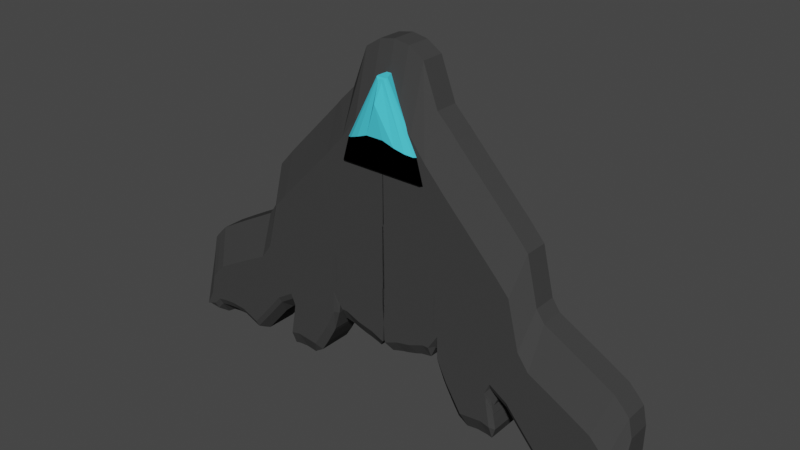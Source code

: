 # Source: Space_Ship_Begin.blend  (saved by Blender 3.2.14; exported with 4.5.12 LTS)
import bpy
from mathutils import Matrix  # noqa: F401  (used for matrix-valued properties, if any)

bpy.ops.wm.read_factory_settings(use_empty=True)
scene = bpy.context.scene
scene.name = 'Scene'

# ---- collections
col_collection = bpy.data.collections.new('Collection'); scene.collection.children.link(col_collection)

# ---- materials (node trees are filled in below, after node groups)
mat_material_001 = bpy.data.materials.new('Material.001')
mat_material_001.use_transparent_shadow = False
mat_material_001.diffuse_color = (0.05141, 0.05141, 0.05141, 1.0)
mat_material_005 = bpy.data.materials.new('Material.005')
mat_material_005.use_transparent_shadow = False
mat_material_005.diffuse_color = (0.07008, 0.6349, 0.8, 1.0)
mat_material_004 = bpy.data.materials.new('Material.004')
mat_material_004.use_transparent_shadow = False
mat_material_004.diffuse_color = (0.0, 0.0, 0.0, 1.0)

# ---- material node trees

# ---- world
world_world = bpy.data.worlds.new('World'); scene.world = world_world
world_world.use_nodes = True; world_world.node_tree.nodes.clear()
_N = world_world.node_tree.nodes; _L = world_world.node_tree.links
n0 = _N.new('ShaderNodeOutputWorld'); n0.name = 'World Output'; n0.location = (300, 300)
n1 = _N.new('ShaderNodeBackground'); n1.name = 'Background'; n1.location = (10, 300)
n1.inputs[0].default_value = (0.05088, 0.05088, 0.05088, 1.0)
_L.new(n1.outputs[0], n0.inputs[0])
n0.is_active_output = True
world_world.color = (0.05088, 0.05088, 0.05088)
world_world.use_sun_shadow = False
world_world.sun_shadow_jitter_overblur = 0.0

# ---- meshes
me_plane = bpy.data.meshes.new('Plane')
me_plane.from_pydata([(-0.9447, 0.5697, -1.226e-08), (0.01453, 0.588, -1.389e-08), (-0.75, 0.5507, -1.426e-08), (-0.5, 0.5638, -1.288e-08), (-0.25, 0.572, -1.202e-08), (-1.206, 0.7692, 4.519e-08), (-1.467, 0.9323, 9.882e-08), (-1.65, 0.9417, 1.363e-07), (-1.851, 0.9511, 1.738e-07), (-1.028, 0.6337, 6.17e-09), (-0.9483, 0.4013, -2.408e-08), (-0.95, 0.4492, -7.731e-09), (-1.211, 0.6403, 4.884e-08), (-1.472, 0.7985, 1.02e-07), (-1.663, 0.818, 1.405e-07), (-1.87, 0.8375, 1.791e-07), (-1.034, 0.5105, 1.042e-08), (-0.9536, 0.2794, -1.969e-08), (0.01722, 0.4328, -1.3e-08), (-0.75, 0.4216, -1.062e-08), (-0.5, 0.4203, -1.077e-08), (-0.25, 0.4213, -1.066e-08), (0.01587, 0.5104, -1.344e-08), (-0.75, 0.4862, -1.244e-08), (-0.5, 0.492, -1.182e-08), (-0.25, 0.4966, -1.134e-08), (-0.9473, 0.5094, -9.997e-09), (-1.209, 0.7048, 4.702e-08), (-1.47, 0.8654, 1.004e-07), (-1.656, 0.8798, 1.384e-07), (-1.861, 0.8943, 1.764e-07), (-1.031, 0.5721, 8.295e-09), (-0.951, 0.3404, -2.189e-08), (-0.95, 0.4492, 0.9293), (0.01453, 0.588, 0.9293), (-0.75, 0.5507, 0.9293), (-0.5, 0.5638, 0.9293), (-0.25, 0.572, 0.9293), (-1.211, 0.6403, 0.9293), (-1.472, 0.7985, 0.9293), (-1.663, 0.818, 0.9293), (-1.87, 0.8375, 0.9293), (-1.034, 0.5105, 0.9293), (-0.9536, 0.2794, 0.9293), (-0.9447, 0.5697, 0.9293), (0.01587, 0.5104, 0.9293), (-0.75, 0.4862, 0.9293), (-0.5, 0.492, 0.9293), (-0.25, 0.4966, 0.9293), (-1.206, 0.7692, 0.9293), (-1.467, 0.9323, 0.9293), (-1.65, 0.9417, 0.9293), (-1.851, 0.9511, 0.9293), (-1.028, 0.6337, 0.9293), (-0.9483, 0.4013, 0.9293), (-0.9473, 0.5094, 0.9293), (-1.209, 0.7048, 0.9293), (-1.47, 0.8654, 0.9293), (-1.656, 0.8798, 0.9293), (-1.861, 0.8943, 0.9293), (-1.031, 0.5721, 0.9293), (-0.951, 0.3404, 0.9293), (0.01721, 0.4328, 0.9293), (-0.75, 0.4216, 0.9293), (-0.5, 0.4203, 0.9293), (-0.25, 0.4213, 0.9293), (-1.0, -0.6721, 0.2679), (-5.866e-08, -1.135, 0.2679), (0.00339, -0.7178, -2.56e-09), (-0.75, -0.493, 1.518e-08), (-0.75, -0.7787, 0.2679), (-0.5, -0.6309, 4.707e-09), (-0.5, -1.05, 0.2679), (-0.25, -1.116, 0.2679), (-0.25, -0.6979, -5.486e-10), (-2.306, -0.0974, 0.2679), (-2.208, 0.1539, 2.628e-07), (-1.999, 0.05574, 2.152e-07), (-2.045, -0.2196, 0.2679), (-1.754, -0.05086, 1.7e-07), (-1.784, -0.3328, 0.2679), (-1.511, -0.1564, 1.244e-07), (-1.522, -0.4459, 0.2679), (-1.249, -0.2696, 7.461e-08), (-1.261, -0.559, 0.2679), (-1.071, -0.3465, 3.997e-08), (-1.084, -0.6358, 0.2679), (-1.004, -0.6735, 0.2679), (-0.9885, -0.385, 2.202e-08), (-3.776, 0.5698, 0.2679), (-3.606, 0.8175, 4.242e-07), (-3.342, 0.755, 4.085e-07), (-3.482, 0.4999, 0.2679), (-3.066, 0.6921, 3.844e-07), (-3.188, 0.4314, 0.2679), (-2.586, 0.5855, 3.312e-07), (-2.626, 0.3037, 0.2679), (-2.495, 0.2261, 0.2679), (-2.4, 0.4788, 2.929e-07), (-4.065, 1.188, 3.505e-07), (-4.079, 1.06, 0.2679), (-3.927, 1.076, 4.61e-07), (-4.086, 0.8039, 0.2679), (-3.861, 0.937, 4.27e-07), (-4.021, 0.6798, 0.2679), (-3.92, 0.6314, 0.2679), (-3.755, 0.8824, 4.271e-07), (-0.9963, -0.3878, 0.9293), (-1.0, -0.6721, 0.6614), (-0.25, -0.6979, 0.9293), (-0.25, -1.116, 0.6614), (0.00339, -0.7178, 0.9293), (-1.452e-07, -1.135, 0.6614), (-0.75, -0.7787, 0.6614), (-0.75, -0.493, 0.9293), (-0.5, -1.05, 0.6614), (-0.5, -0.6309, 0.9293), (-2.208, 0.1539, 0.9293), (-2.306, -0.0974, 0.6614), (-0.9885, -0.385, 0.9293), (-1.004, -0.6735, 0.6614), (-2.045, -0.2196, 0.6614), (-1.999, 0.05574, 0.9293), (-1.784, -0.3328, 0.6614), (-1.754, -0.05086, 0.9293), (-1.522, -0.4459, 0.6614), (-1.511, -0.1564, 0.9293), (-1.261, -0.559, 0.6614), (-1.249, -0.2696, 0.9293), (-1.084, -0.6358, 0.6614), (-1.071, -0.3465, 0.9293), (-3.606, 0.8175, 0.9293), (-3.776, 0.5698, 0.6614), (-2.4, 0.4788, 0.9293), (-2.495, 0.2261, 0.6614), (-3.482, 0.4999, 0.6614), (-3.342, 0.755, 0.9293), (-3.188, 0.4314, 0.6614), (-3.066, 0.6921, 0.9293), (-2.626, 0.3037, 0.6614), (-2.586, 0.5855, 0.9293), (-4.079, 1.06, 0.6614), (-4.065, 1.188, 0.9293), (-3.755, 0.8824, 0.9293), (-3.92, 0.6314, 0.6614), (-4.086, 0.8039, 0.6614), (-3.927, 1.076, 0.9293), (-4.021, 0.6798, 0.6614), (-3.861, 0.937, 0.9293), (-1.964, 0.7793, 2.266e-07), (-1.87, 0.8375, 1.791e-07), (-3.424, 1.084, 3.72e-07), (-2.257, 0.8564, 2.623e-07), (-2.528, 0.9904, 3.024e-07), (-2.853, 1.146, 3.433e-07), (-3.157, 1.091, 3.667e-07), (-4.065, 1.188, 3.505e-07), (-3.617, 1.092, 3.79e-07), (-3.757, 1.104, 3.859e-07), (-3.879, 1.159, 4.278e-07), (-1.964, 0.7793, 0.9293), (-1.87, 0.8375, 0.9293), (-3.424, 1.084, 0.9293), (-3.157, 1.091, 0.9293), (-2.257, 0.8564, 0.9293), (-2.528, 0.9904, 0.9293), (-2.853, 1.146, 0.9293), (-4.065, 1.188, 0.9293), (-3.879, 1.159, 0.9293), (-3.617, 1.092, 0.9293), (-3.757, 1.104, 0.9293), (-0.75, 0.6169, 0.9293), (-1.11, 0.6957, 0.9293), (-0.005684, 0.7195, 0.9293), (-0.25, 0.6796, 0.9293), (-0.5, 0.6578, 0.9293), (-1.848, 0.9726, 0.9293), (-1.027, 0.6594, 0.9293), (-1.204, 0.8107, 0.9293), (-1.465, 0.9881, 0.9293), (-1.646, 0.981, 0.9293), (-0.7743, -0.09448, 0.9293), (-0.8467, 0.7992, 0.0877), (-0.8484, 0.7195, -2.663e-08), (-0.9363, 0.7129, 0.0877), (-0.1194, 0.882, 0.0877), (-0.02177, 0.8243, -1.16e-08), (-0.1635, 0.8748, 0.0877), (-0.25, 0.7841, -1.394e-08), (-0.3374, 0.853, 0.0877), (-0.4126, 0.8464, 0.0877), (-0.5, 0.7604, -1.577e-08), (-0.5865, 0.8246, 0.0877), (-0.8377, 0.7991, 0.0877), (-0.6635, 0.812, 0.0877), (-0.75, 0.7184, -1.899e-08), (-1.989, 1.186, 0.0877), (-1.984, 1.089, 2.017e-07), (-2.04, 1.115, 0.0877), (-1.128, 0.9603, 0.0877), (-1.2, 0.9158, 4.104e-08), (-1.269, 1.064, 0.0877), (-1.384, 1.14, 0.0877), (-1.461, 1.091, 9.51e-08), (-1.544, 1.183, 0.0877), (-1.537, 1.184, 0.0877), (-1.635, 1.082, 1.315e-07), (-1.713, 1.174, 0.0877), (-1.902, 1.178, 0.0877), (-1.728, 1.173, 0.0877), (-1.831, 1.073, 1.682e-07), (-1.086, 0.9255, 0.0877), (-0.9898, 0.7867, 0.0877), (-1.023, 0.767, 1.573e-09), (-0.9663, 0.7177, 0.0877), (-0.9361, 0.7224, 0.0877), (-1.018, 0.6114, -3.297e-08), (-2.02, 1.071, 0.0877), (-1.935, 0.9764, 1.995e-07), (-1.941, 0.9154, 0.0877), (-1.998, 1.014, 0.0877), (-1.908, 0.9165, 1.973e-07), (-1.91, 0.8621, 0.0877), (-1.941, 0.9154, 0.8416), (-1.929, 0.9745, 0.9293), (-1.985, 0.9913, 0.9293), (-1.998, 1.014, 0.8416), (-1.91, 0.8621, 0.8416), (-1.904, 0.9147, 0.9293), (-1.967, 0.9606, 0.1318), (-1.948, 0.8192, 0.04113), (-2.008, 0.9071, 0.1964), (-1.979, 0.9823, 0.0877), (-1.886, 0.8565, 1.864e-07), (-3.263, 1.193, 0.1964), (-3.393, 1.128, 0.04514), (-3.438, 1.194, 0.1964), (-2.132, 0.94, 0.1964), (-2.241, 0.8978, 0.04244), (-2.295, 1.001, 0.1964), (-2.432, 1.069, 0.1964), (-2.521, 1.037, 0.04341), (-2.59, 1.146, 0.1964), (-2.726, 1.212, 0.1964), (-2.834, 1.188, 0.04411), (-2.891, 1.234, 0.1964), (-3.186, 1.195, 0.1964), (-3.012, 1.213, 0.1964), (-3.133, 1.135, 0.04473), (-3.981, 1.215, 0.1964), (-4.065, 1.188, 0.02858), (-3.459, 1.195, 0.1964), (-3.588, 1.136, 0.04542), (-3.634, 1.206, 0.1964), (-3.603, 1.203, 0.1964), (-3.729, 1.148, 0.04558), (-3.77, 1.247, 0.1964), (-3.899, 1.241, 0.1964), (-3.736, 1.231, 0.1964), (-3.852, 1.204, 0.04565), (-1.967, 0.9606, 0.7975), (-2.008, 0.9071, 0.7329), (-1.949, 0.8185, 0.8889), (-1.979, 0.9823, 0.8416), (-1.885, 0.8553, 0.9293), (-3.263, 1.193, 0.7329), (-3.438, 1.194, 0.7329), (-3.393, 1.128, 0.8844), (-3.186, 1.195, 0.7329), (-3.133, 1.135, 0.8848), (-3.012, 1.213, 0.7329), (-2.132, 0.94, 0.7329), (-2.295, 1.001, 0.7329), (-2.241, 0.8972, 0.8874), (-2.432, 1.069, 0.7329), (-2.59, 1.146, 0.7329), (-2.521, 1.037, 0.8863), (-2.726, 1.212, 0.7329), (-2.891, 1.234, 0.7329), (-2.834, 1.188, 0.8855), (-3.981, 1.215, 0.7329), (-4.065, 1.188, 0.9009), (-3.899, 1.241, 0.7329), (-3.852, 1.204, 0.8838), (-3.736, 1.231, 0.7329), (-3.459, 1.195, 0.7329), (-3.634, 1.206, 0.7329), (-3.588, 1.136, 0.8841), (-3.603, 1.203, 0.7329), (-3.77, 1.247, 0.7329), (-3.729, 1.148, 0.8839), (-0.8377, 0.7991, 0.662), (-0.75, 0.7334, 0.8137), (-0.6635, 0.812, 0.662), (-0.8467, 0.7992, 0.662), (-0.9363, 0.7129, 0.662), (-1.009, 0.756, 0.8261), (-0.1194, 0.882, 0.662), (-0.02238, 0.8282, 0.8188), (-0.1635, 0.8748, 0.662), (-0.3374, 0.853, 0.662), (-0.25, 0.7931, 0.8167), (-0.4126, 0.8464, 0.662), (-0.5865, 0.8246, 0.662), (-0.5, 0.7729, 0.8151), (-1.902, 1.178, 0.662), (-1.826, 1.1, 0.8122), (-1.728, 1.173, 0.662), (-1.985, 0.9913, 0.9293), (-1.922, 0.9828, 0.9293), (-1.989, 1.186, 0.662), (-2.04, 1.115, 0.7076), (-1.981, 1.117, 0.8129), (-1.086, 0.9255, 0.662), (-1.021, 0.7959, 0.8127), (-0.9898, 0.7867, 0.662), (-1.128, 0.9603, 0.662), (-1.269, 1.064, 0.662), (-1.199, 0.9443, 0.8125), (-1.384, 1.14, 0.662), (-1.544, 1.183, 0.662), (-1.46, 1.119, 0.8124), (-1.537, 1.184, 0.662), (-1.713, 1.174, 0.662), (-1.632, 1.11, 0.8123), (-0.9663, 0.7177, 0.662), (-0.8715, 0.3464, 0.8178), (-0.9361, 0.7224, 0.662)], [], [(185, 187, 299, 297), (184, 215, 327, 295), (208, 196, 310, 305), (192, 194, 293, 303), (198, 217, 225, 308, 311), (201, 202, 319, 317), (204, 205, 322, 320), (207, 209, 307, 323), (214, 212, 315, 325), (30, 221, 218, 8), (1, 186, 298, 173, 34), (26, 32, 10, 0), (32, 31, 9, 10), (29, 30, 8, 7), (28, 29, 7, 6), (27, 28, 6, 5), (31, 27, 5, 9), (219, 220, 226, 223), (24, 3, 4, 25), (23, 2, 3, 24), (26, 0, 2, 23), (25, 4, 1, 22), (67, 68, 18, 62, 111, 112), (66, 70, 113, 108), (72, 73, 110, 115), (222, 232, 229, 260, 263, 227), (75, 78, 121, 118), (84, 86, 129, 127), (85, 83, 12, 16), (82, 84, 127, 125), (80, 82, 125, 123), (86, 87, 120, 129), (87, 66, 108, 120), (89, 92, 135, 132), (97, 75, 118, 134), (101, 99, 156, 159), (96, 97, 134, 139), (94, 96, 139, 137), (100, 102, 145, 141), (105, 89, 132, 144), (107, 33, 43, 119), (104, 105, 144, 147), (21, 25, 22, 18), (11, 26, 23, 19), (19, 23, 24, 20), (20, 24, 25, 21), (77, 76, 149, 150, 15), (16, 12, 27, 31), (12, 13, 28, 27), (13, 14, 29, 28), (14, 15, 30, 29), (17, 16, 31, 32), (11, 17, 32, 26), (189, 190, 302, 300), (2, 195, 191, 3), (0, 10, 216, 183), (8, 218, 197, 210), (7, 8, 210, 206), (10, 9, 213, 216), (6, 7, 206, 203), (211, 199, 316, 313), (5, 6, 203, 200), (4, 188, 186, 1), (55, 44, 54, 61), (61, 54, 53, 60), (58, 51, 52, 59), (57, 50, 51, 58), (56, 49, 50, 57), (60, 53, 49, 56), (41, 59, 228, 264, 161), (47, 48, 37, 36), (46, 47, 36, 35), (55, 46, 35, 44), (48, 45, 34, 37), (116, 109, 65, 64), (109, 111, 62, 65), (122, 41, 161, 160, 117), (114, 116, 64, 63), (119, 43, 42, 130), (138, 166, 163, 136), (130, 42, 38, 128), (128, 38, 39, 126), (126, 39, 40, 124), (124, 40, 41, 122), (107, 114, 63, 33), (140, 165, 166, 138), (136, 163, 162, 131), (133, 164, 165, 140), (148, 170, 168, 146), (146, 168, 167, 142), (131, 162, 169, 143), (143, 169, 170, 148), (65, 62, 45, 48), (33, 63, 46, 55), (63, 64, 47, 46), (64, 65, 48, 47), (117, 160, 164, 133), (42, 60, 56, 38), (38, 56, 57, 39), (39, 57, 58, 40), (40, 58, 59, 41), (43, 61, 60, 42), (33, 55, 61, 43), (15, 150, 233, 221, 30), (36, 37, 174, 175), (149, 152, 238, 230), (44, 172, 181, 54), (95, 93, 154, 153), (83, 81, 13, 12), (35, 36, 175, 171), (262, 160, 161, 264), (91, 90, 151, 155), (53, 177, 178, 49), (73, 67, 112, 110), (152, 153, 241, 238), (98, 95, 153, 152), (49, 178, 179, 50), (69, 19, 20, 71), (106, 103, 158, 157), (22, 1, 34, 45), (93, 91, 155, 154), (50, 179, 180, 51), (71, 20, 21, 74), (103, 101, 159, 158), (250, 156, 99, 100, 141, 142, 167, 281), (51, 180, 176, 52), (70, 72, 115, 113), (9, 5, 200, 213), (18, 22, 45, 62), (151, 157, 252, 235), (44, 35, 171, 172), (158, 159, 259, 255), (88, 85, 16, 17), (90, 106, 157, 151), (59, 52, 224, 228), (74, 21, 18, 68), (246, 234, 265, 268), (54, 181, 177, 53), (92, 94, 137, 135), (78, 80, 123, 121), (37, 34, 173, 174), (157, 158, 255, 252), (159, 156, 250, 259), (79, 77, 15, 14), (3, 191, 188, 4), (102, 104, 147, 145), (153, 154, 244, 241), (76, 98, 152, 149), (154, 155, 248, 244), (81, 79, 14, 13), (74, 68, 67, 73), (69, 71, 72, 70), (71, 74, 73, 72), (76, 77, 78, 75), (77, 79, 80, 78), (79, 81, 82, 80), (81, 83, 84, 82), (83, 85, 86, 84), (85, 88, 87, 86), (98, 76, 75, 97), (90, 91, 92, 89), (91, 93, 94, 92), (93, 95, 96, 94), (95, 98, 97, 96), (106, 90, 89, 105), (99, 101, 102, 100), (101, 103, 104, 102), (103, 106, 105, 104), (110, 112, 111, 109), (108, 113, 114, 107), (113, 115, 116, 114), (115, 110, 109, 116), (120, 108, 107, 119), (118, 121, 122, 117), (121, 123, 124, 122), (123, 125, 126, 124), (125, 127, 128, 126), (127, 129, 130, 128), (129, 120, 119, 130), (134, 118, 117, 133), (132, 135, 136, 131), (135, 137, 138, 136), (137, 139, 140, 138), (139, 134, 133, 140), (144, 132, 131, 143), (141, 145, 146, 142), (145, 147, 148, 146), (147, 144, 143, 148), (69, 70, 87, 88), (69, 88, 17, 19), (19, 17, 11), (231, 237, 271, 261), (262, 273, 164, 160), (236, 251, 285, 266), (149, 230, 233, 150), (239, 240, 274, 272), (242, 243, 277, 275), (245, 247, 270, 278), (257, 249, 280, 282), (155, 151, 235, 248), (253, 254, 288, 286), (256, 258, 284, 289), (267, 287, 169, 162), (269, 267, 162, 163), (276, 279, 166, 165), (283, 281, 167, 168), (273, 276, 165, 164), (290, 283, 168, 170), (279, 269, 163, 166), (304, 292, 171, 175), (287, 290, 170, 169), (52, 176, 309, 224), (296, 326, 181, 172), (301, 304, 175, 174), (324, 306, 176, 180), (292, 296, 172, 171), (326, 314, 177, 181), (318, 321, 179, 178), (321, 324, 180, 179), (306, 312, 309, 176), (314, 318, 178, 177), (298, 301, 174, 173), (0, 183, 195, 2), (182, 183, 184), (187, 188, 189), (190, 191, 192), (193, 194, 195), (196, 197, 198), (199, 200, 201), (202, 203, 204), (205, 206, 207), (208, 209, 210), (211, 212, 213), (214, 215, 216), (217, 218, 219), (220, 221, 222), (223, 224, 225), (226, 227, 228), (229, 230, 231), (234, 235, 236), (237, 238, 239), (240, 241, 242), (243, 244, 245), (246, 247, 248), (251, 252, 253), (254, 255, 256), (257, 258, 259), (260, 261, 262), (265, 266, 267), (268, 269, 270), (271, 272, 273), (274, 275, 276), (277, 278, 279), (282, 283, 284), (285, 286, 287), (288, 289, 290), (291, 292, 293), (294, 295, 296), (299, 300, 301), (302, 303, 304), (305, 306, 307), (310, 311, 312), (313, 314, 315), (316, 317, 318), (319, 320, 321), (322, 323, 324), (325, 326, 327), (195, 183, 182, 193), (186, 188, 187, 185), (188, 191, 190, 189), (191, 195, 194, 192), (210, 197, 196, 208), (213, 200, 199, 211), (200, 203, 202, 201), (203, 206, 205, 204), (206, 210, 209, 207), (216, 213, 212, 214), (183, 216, 215, 184), (197, 218, 217, 198), (218, 221, 220, 219), (223, 226, 228, 224), (222, 227, 226, 220), (225, 217, 219, 223), (229, 232, 233, 230), (263, 260, 262, 264), (234, 246, 248, 235), (237, 231, 230, 238), (240, 239, 238, 241), (243, 242, 241, 244), (247, 245, 244, 248), (249, 257, 259, 250), (251, 236, 235, 252), (254, 253, 252, 255), (258, 256, 255, 259), (268, 265, 267, 269), (261, 271, 273, 262), (272, 274, 276, 273), (275, 277, 279, 276), (278, 270, 269, 279), (282, 280, 281, 283), (266, 285, 287, 267), (286, 288, 290, 287), (289, 284, 283, 290), (221, 233, 232, 222), (231, 261, 260, 229), (264, 228, 227, 263), (239, 272, 271, 237), (265, 234, 236, 266), (253, 286, 285, 251), (270, 247, 246, 268), (242, 275, 274, 240), (245, 278, 277, 243), (284, 258, 257, 282), (250, 281, 280, 249), (256, 289, 288, 254), (291, 294, 296, 292), (297, 299, 301, 298), (300, 302, 304, 301), (303, 293, 292, 304), (305, 310, 312, 306), (311, 308, 309, 312), (313, 316, 318, 314), (317, 319, 321, 318), (320, 322, 324, 321), (323, 307, 306, 324), (325, 315, 314, 326), (295, 327, 326, 296), (293, 194, 193, 291), (184, 295, 294, 182), (302, 190, 192, 303), (214, 325, 327, 215), (185, 297, 298, 186), (189, 300, 299, 187), (307, 209, 208, 305), (198, 311, 310, 196), (308, 225, 224, 309), (322, 205, 207, 323), (315, 212, 211, 313), (201, 317, 316, 199), (204, 320, 319, 202), (193, 182, 294, 291)])
_uv = me_plane.uv_layers.new(name='UVMap')
_uv.uv.foreach_set('vector', [0.4502, 1.0, 0.4248, 1.0, 0.4248, 1.0, 0.4502, 1.0, 0.0, 1.0, 0.0, 1.0, 0.0, 1.0, 0.0, 1.0, 0.0, 1.0, 0.0, 1.0, 0.0, 1.0, 0.0, 1.0, 0.2067, 1.0, 0.1683, 1.0, 0.1683, 1.0, 0.2067, 1.0, 0.0, 0.9386, 0.0, 0.9047, 0.0, 0.8432, 0.0, 0.8432, 0.0, 0.9386, 0.0, 1.0, 0.0, 1.0, 0.0, 1.0, 0.0, 1.0, 0.0, 1.0, 0.0, 1.0, 0.0, 1.0, 0.0, 1.0, 0.0, 1.0, 0.0, 1.0, 0.0, 1.0, 0.0, 1.0, 0.0, 1.0, 0.0, 1.0, 0.0, 1.0, 0.0, 1.0, 0.0, 0.8023, 0.0, 0.8023, 0.0, 0.8432, 0.0, 0.8432, 0.5, 0.8432, 0.5, 0.9634, 0.5, 0.9654, 0.5, 0.9102, 0.5, 0.8432, 0.0008604, 0.8011, 0.0, 0.7991, 0.0, 0.8408, 0.0, 0.8433, 0.0, 0.7991, 0.0, 0.8023, 0.0, 0.8432, 0.0, 0.8408, 0.0, 0.8023, 0.0, 0.8023, 0.0, 0.8432, 0.0, 0.8432, 0.0, 0.8023, 0.0, 0.8023, 0.0, 0.8432, 0.0, 0.8432, 0.0, 0.8023, 0.0, 0.8023, 0.0, 0.8432, 0.0, 0.8432, 0.0, 0.8023, 0.0, 0.8023, 0.0, 0.8432, 0.0, 0.8432, 0.0, 0.785, 0.0, 0.8606, 0.0, 0.8606, 0.0, 0.785, 0.25, 0.8023, 0.25, 0.8432, 0.375, 0.8432, 0.375, 0.8023, 0.125, 0.8023, 0.125, 0.8432, 0.25, 0.8432, 0.25, 0.8023, 0.0008604, 0.8011, 0.0, 0.8433, 0.125, 0.8432, 0.125, 0.8023, 0.375, 0.8023, 0.375, 0.8432, 0.5, 0.8432, 0.5, 0.8023, 0.5, 0.0, 0.5, 0.1499, 0.5, 0.7614, 0.5, 0.7614, 0.5, 0.1499, 0.5, 0.0, 0.0, 0.0, 0.125, 0.0, 0.125, 0.0, 0.0, 0.0, 0.25, 0.0, 0.375, 0.0, 0.375, 0.0, 0.25, 0.0, 0.0, 0.744, 0.0, 0.8363, 0.0, 0.8197, 0.0, 0.8197, 0.0, 0.8363, 0.0, 0.744, 0.0, 0.0, 0.0, 0.0, 0.0, 0.0, 0.0, 0.0, 0.0, 0.0, 0.0, 0.0, 0.0, 0.0, 0.0, 0.0, 0.0, 0.1922, 0.0, 0.1837, 0.0, 0.7614, 0.0, 0.7614, 0.0, 0.0, 0.0, 0.0, 0.0, 0.0, 0.0, 0.0, 0.0, 0.0, 0.0, 0.0, 0.0, 0.0, 0.0, 0.0, 0.0, 0.0, 0.0, 0.0, 0.0, 0.0, 0.0, 0.0, 0.0, 0.0, 0.0, 0.0, 0.0, 0.0, 0.0, 0.0, 0.0, 0.0, 0.0, 0.0, 0.0, 0.0, 0.0, 0.0, 0.0, 0.0, 0.0, 0.0, 0.0, 0.0, 0.0, 0.0, 0.0, 0.447, 0.0, 0.7614, 0.0, 0.7614, 0.0, 0.5831, 0.0, 0.0, 0.0, 0.0, 0.0, 0.0, 0.0, 0.0, 0.0, 0.0, 0.0, 0.0, 0.0, 0.0, 0.0, 0.0, 0.0, 0.0, 0.0, 0.0, 0.0, 0.0, 0.0, 0.0, 0.0, 0.0, 0.0, 0.0, 0.0, 0.0, 0.0, 0.0, -0.002552, 0.4299, 0.001721, 0.7589, 0.0, 0.7575, 0.0, 0.2294, 0.0, 0.0, 0.0, 0.0, 0.0, 0.0, 0.0, 0.0, 0.375, 0.7614, 0.375, 0.8023, 0.5, 0.8023, 0.5, 0.7614, 0.001721, 0.7589, 0.0008604, 0.8011, 0.125, 0.8023, 0.125, 0.7614, 0.125, 0.7614, 0.125, 0.8023, 0.25, 0.8023, 0.25, 0.7614, 0.25, 0.7614, 0.25, 0.8023, 0.375, 0.8023, 0.375, 0.7614, 0.0, 0.1983, 0.0, 0.1949, 0.0, 0.6797, 0.0, 0.7614, 0.0, 0.7614, 0.0, 0.7614, 0.0, 0.7614, 0.0, 0.8023, 0.0, 0.8023, 0.0, 0.7614, 0.0, 0.7614, 0.0, 0.8023, 0.0, 0.8023, 0.0, 0.7614, 0.0, 0.7614, 0.0, 0.8023, 0.0, 0.8023, 0.0, 0.7614, 0.0, 0.7614, 0.0, 0.8023, 0.0, 0.8023, 0.0, 0.7575, 0.0, 0.7614, 0.0, 0.8023, 0.0, 0.7991, 0.001721, 0.7589, 0.0, 0.7575, 0.0, 0.7991, 0.0008604, 0.8011, 0.3313, 1.0, 0.2937, 1.0, 0.2937, 1.0, 0.3313, 1.0, 0.125, 0.8432, 0.125, 0.9496, 0.25, 0.9553, 0.25, 0.8432, 0.0, 0.8433, 0.0, 0.8408, 0.0, -1.609, 0.0, 3.615, 0.0, 0.8432, 0.0, 0.8432, 0.0, 0.9236, 0.0, 0.931, 0.0, 0.8432, 0.0, 0.8432, 0.0, 0.931, 0.0, 0.9362, 0.0, 0.8408, 0.0, 0.8432, 0.0, 0.9318, 0.0, 1.073, 0.0, 0.8432, 0.0, 0.8432, 0.0, 0.9362, 0.0, 0.9402, 0.0, 1.0, 0.0, 1.0, 0.0, 1.0, 0.0, 1.0, 0.0, 0.8432, 0.0, 0.8432, 0.0, 0.9402, 0.0, 0.9363, 0.375, 0.8432, 0.375, 0.9584, 0.5, 0.9634, 0.5, 0.8432, 0.0008604, 0.8011, 0.0, 0.8433, 0.0, 0.8408, 0.0, 0.7991, 0.0, 0.7991, 0.0, 0.8408, 0.0, 0.8432, 0.0, 0.8023, 0.0, 0.8023, 0.0, 0.8432, 0.0, 0.8432, 0.0, 0.8023, 0.0, 0.8023, 0.0, 0.8432, 0.0, 0.8432, 0.0, 0.8023, 0.0, 0.8023, 0.0, 0.8432, 0.0, 0.8432, 0.0, 0.8023, 0.0, 0.8023, 0.0, 0.8432, 0.0, 0.8432, 0.0, 0.8023, 0.0, 0.7614, 0.0, 0.8023, 0.0, 0.8023, 0.0, 0.7686, 0.0, 0.7614, 0.25, 0.8023, 0.375, 0.8023, 0.375, 0.8432, 0.25, 0.8432, 0.125, 0.8023, 0.25, 0.8023, 0.25, 0.8432, 0.125, 0.8432, 0.0008604, 0.8011, 0.125, 0.8023, 0.125, 0.8432, 0.0, 0.8433, 0.375, 0.8023, 0.5, 0.8023, 0.5, 0.8432, 0.375, 0.8432, 0.25, 0.1621, 0.375, 0.1537, 0.375, 0.7614, 0.25, 0.7614, 0.375, 0.1537, 0.5, 0.1499, 0.5, 0.7614, 0.375, 0.7614, 0.0, 0.1983, 0.0, 0.7614, 0.0, 0.7614, 0.0, 0.6797, 0.0, 0.1949, 0.125, 0.1812, 0.25, 0.1621, 0.25, 0.7614, 0.125, 0.7614, 0.0, 0.2294, 0.0, 0.7575, 0.0, 0.7614, 0.0, 0.1922, 0.0, 0.2426, 0.0, 0.665, 0.0, 0.6457, 0.0, 0.2784, 0.0, 0.1922, 0.0, 0.7614, 0.0, 0.7614, 0.0, 0.1837, 0.0, 0.1837, 0.0, 0.7614, 0.0, 0.7614, 0.0, 0.1771, 0.0, 0.1771, 0.0, 0.7614, 0.0, 0.7614, 0.0, 0.1865, 0.0, 0.1865, 0.0, 0.7614, 0.0, 0.7614, 0.0, 0.1983, -0.004286, 0.1903, 0.125, 0.1812, 0.125, 0.7614, 0.001721, 0.7589, 0.0, 0.2666, 0.0, 0.6498, 0.0, 0.665, 0.0, 0.2426, 0.0, 0.2784, 0.0, 0.6457, 0.0, 0.6309, 0.0, 0.3039, 0.0, 0.2613, 0.0, 0.6519, 0.0, 0.6498, 0.0, 0.2666, 0.0, 0.3691, 0.0, 0.6087, 0.0, 0.5831, 0.0, 0.447, 0.0, 0.447, 0.0, 0.5831, 0.0, 0.7614, 0.0, 0.7614, 0.0, 0.3039, 0.0, 0.6309, 0.0, 0.6187, 0.0, 0.3372, 0.0, 0.3372, 0.0, 0.6187, 0.0, 0.6087, 0.0, 0.3691, 0.375, 0.7614, 0.5, 0.7614, 0.5, 0.8023, 0.375, 0.8023, 0.001721, 0.7589, 0.125, 0.7614, 0.125, 0.8023, 0.0008604, 0.8011, 0.125, 0.7614, 0.25, 0.7614, 0.25, 0.8023, 0.125, 0.8023, 0.25, 0.7614, 0.375, 0.7614, 0.375, 0.8023, 0.25, 0.8023, 0.0, 0.1949, 0.0, 0.6797, 0.0, 0.6519, 0.0, 0.2613, 0.0, 0.7614, 0.0, 0.8023, 0.0, 0.8023, 0.0, 0.7614, 0.0, 0.7614, 0.0, 0.8023, 0.0, 0.8023, 0.0, 0.7614, 0.0, 0.7614, 0.0, 0.8023, 0.0, 0.8023, 0.0, 0.7614, 0.0, 0.7614, 0.0, 0.8023, 0.0, 0.8023, 0.0, 0.7614, 0.0, 0.7575, 0.0, 0.7991, 0.0, 0.8023, 0.0, 0.7614, 0.001721, 0.7589, 0.0008604, 0.8011, 0.0, 0.7991, 0.0, 0.7575, 0.0, 0.7614, 0.0, 0.7614, 0.0, 0.7691, 0.0, 0.8023, 0.0, 0.8023, 0.25, 0.8432, 0.375, 0.8432, 0.375, 0.9017, 0.25, 0.8968, 0.0, 0.6797, 0.0, 0.6519, 0.0, 0.6946, 0.0, 0.7106, 0.0, 0.8433, 0.0, -4.345, 0.0, 6.317, 0.0, 0.8408, 0.0, 0.2666, 0.0, 0.2426, 0.0, 0.665, 0.0, 0.6498, 0.0, 0.1837, 0.0, 0.1771, 0.0, 0.7614, 0.0, 0.7614, 0.125, 0.8432, 0.25, 0.8432, 0.25, 0.8968, 0.125, 0.8852, 0.0, 0.7614, 0.0, 0.7614, 0.0, 0.7614, 0.0, 0.7686, 0.0, 0.2784, 0.0, 0.3039, 0.0, 0.6309, 0.0, 0.6457, 0.0, 0.8432, 0.0, 0.8603, 0.0, 0.8696, 0.0, 0.8432, 0.375, 0.0, 0.5, 0.0, 0.5, 0.0, 0.375, 0.0, 0.0, 0.6519, 0.0, 0.6498, 0.0, 0.6944, 0.0, 0.6946, 0.0, 0.2613, 0.0, 0.2666, 0.0, 0.6498, 0.0, 0.6519, 0.0, 0.8432, 0.0, 0.8696, 0.0, 0.8774, 0.0, 0.8432, 0.125, 0.1812, 0.125, 0.7614, 0.25, 0.7614, 0.25, 0.1621, 0.0, 0.3372, 0.0, 0.3691, 0.0, 0.6087, 0.0, 0.6187, 0.5, 0.8023, 0.5, 0.8432, 0.5, 0.8432, 0.5, 0.8023, 0.0, 0.2426, 0.0, 0.2784, 0.0, 0.6457, 0.0, 0.665, 0.0, 0.8432, 0.0, 0.8774, 0.0, 0.8692, 0.0, 0.8432, 0.25, 0.1621, 0.25, 0.7614, 0.375, 0.7614, 0.375, 0.1537, 0.0, 0.3691, 0.0, 0.447, 0.0, 0.5831, 0.0, 0.6087, 0.0, 0.7614, 0.0, 0.7614, 0.0, 0.7614, 0.0, 0.0, 0.0, 0.0, 0.0, 0.7614, 0.0, 0.7614, 0.0, 0.7614, 0.0, 0.8432, 0.0, 0.8692, 0.0, 0.8587, 0.0, 0.8432, 0.125, 0.0, 0.25, 0.0, 0.25, 0.0, 0.125, 0.0, 0.0, 0.8432, 0.0, 0.8432, 0.0, 0.9363, 0.0, 0.9318, 0.5, 0.7614, 0.5, 0.8023, 0.5, 0.8023, 0.5, 0.7614, 0.0, 0.6309, 0.0, 0.6187, 0.0, 0.6783, 0.0, 0.6851, 0.0, 0.8433, 0.125, 0.8432, 0.125, 0.8852, -0.1184, 1.114, 0.0, 0.6087, 0.0, 0.5831, 0.0, 0.658, 0.0, 0.6727, 0.0, 0.2294, 0.0, 0.1922, 0.0, 0.7614, 0.0, 0.7575, 0.0, 0.3039, 0.0, 0.3372, 0.0, 0.6187, 0.0, 0.6309, 0.0, 0.8023, 0.0, 0.8432, 0.0, 0.8432, 0.0, 0.8023, 0.375, 0.1537, 0.375, 0.7614, 0.5, 0.7614, 0.5, 0.1499, 0.0, 0.7614, 0.0, 0.7614, 0.0, 0.7614, 0.0, 0.7614, 0.0, 0.8408, 0.0, 0.8449, 0.0, 0.8603, 0.0, 0.8432, 0.0, 0.0, 0.0, 0.0, 0.0, 0.0, 0.0, 0.0, 0.0, 0.0, 0.0, 0.0, 0.0, 0.0, 0.0, 0.0, 0.375, 0.8432, 0.5, 0.8432, 0.5, 0.9102, 0.375, 0.9017, 0.0, 0.6187, 0.0, 0.6087, 0.0, 0.6727, 0.0, 0.6783, 0.0, 0.5831, 0.0, 0.7614, 0.0, 0.7614, 0.0, 0.658, 0.0, 0.1865, 0.0, 0.1983, 0.0, 0.7614, 0.0, 0.7614, 0.25, 0.8432, 0.25, 0.9553, 0.375, 0.9584, 0.375, 0.8432, 0.0, 0.0, 0.0, 0.0, 0.0, 0.0, 0.0, 0.0, 0.0, 0.6498, 0.0, 0.665, 0.0, 0.7041, 0.0, 0.6944, 0.0, 0.1949, 0.0, 0.2613, 0.0, 0.6519, 0.0, 0.6797, 0.0, 0.665, 0.0, 0.6457, 0.0, 0.6933, 0.0, 0.7041, 0.0, 0.1771, 0.0, 0.1865, 0.0, 0.7614, 0.0, 0.7614, 0.375, 0.1537, 0.5, 0.1499, 0.5, 0.0, 0.375, 0.0, 0.125, 0.1812, 0.25, 0.1621, 0.25, 0.0, 0.125, 0.0, 0.25, 0.1621, 0.375, 0.1537, 0.375, 0.0, 0.25, 0.0, 0.0, 0.1949, 0.0, 0.1983, 0.0, 0.0, 0.0, 0.0, 0.0, 0.1983, 0.0, 0.1865, 0.0, 0.0, 0.0, 0.0, 0.0, 0.1865, 0.0, 0.1771, 0.0, 0.0, 0.0, 0.0, 0.0, 0.1771, 0.0, 0.1837, 0.0, 0.0, 0.0, 0.0, 0.0, 0.1837, 0.0, 0.1922, 0.0, 0.0, 0.0, 0.0, 0.0, 0.1922, 0.0, 0.2294, 0.0, 0.0, 0.0, 0.0, 0.0, 0.2613, 0.0, 0.1949, 0.0, 0.0, 0.0, 0.0, 0.0, 0.3039, 0.0, 0.2784, 0.0, 0.0, 0.0, 0.0, 0.0, 0.2784, 0.0, 0.2426, 0.0, 0.0, 0.0, 0.0, 0.0, 0.2426, 0.0, 0.2666, 0.0, 0.0, 0.0, 0.0, 0.0, 0.2666, 0.0, 0.2613, 0.0, 0.0, 0.0, 0.0, 0.0, 0.3372, 0.0, 0.3039, 0.0, 0.0, 0.0, 0.0, 0.0, 0.7614, 0.0, 0.447, 0.0, 0.0, 0.0, 0.0, 0.0, 0.447, 0.0, 0.3691, 0.0, 0.0, 0.0, 0.0, 0.0, 0.3691, 0.0, 0.3372, 0.0, 0.0, 0.0, 0.0, 0.375, 0.0, 0.5, 0.0, 0.5, 0.1499, 0.375, 0.1537, 0.0, 0.0, 0.125, 0.0, 0.125, 0.1812, -0.004286, 0.1903, 0.125, 0.0, 0.25, 0.0, 0.25, 0.1621, 0.125, 0.1812, 0.25, 0.0, 0.375, 0.0, 0.375, 0.1537, 0.25, 0.1621, 0.0, 0.0, 0.0, 0.0, -0.002552, 0.4299, 0.0, 0.2294, 0.0, 0.0, 0.0, 0.0, 0.0, 0.1983, 0.0, 0.1949, 0.0, 0.0, 0.0, 0.0, 0.0, 0.1865, 0.0, 0.1983, 0.0, 0.0, 0.0, 0.0, 0.0, 0.1771, 0.0, 0.1865, 0.0, 0.0, 0.0, 0.0, 0.0, 0.1837, 0.0, 0.1771, 0.0, 0.0, 0.0, 0.0, 0.0, 0.1922, 0.0, 0.1837, 0.0, 0.0, 0.0, 0.0, 0.0, 0.2294, 0.0, 0.1922, 0.0, 0.0, 0.0, 0.0, 0.0, 0.1949, 0.0, 0.2613, 0.0, 0.0, 0.0, 0.0, 0.0, 0.2784, 0.0, 0.3039, 0.0, 0.0, 0.0, 0.0, 0.0, 0.2426, 0.0, 0.2784, 0.0, 0.0, 0.0, 0.0, 0.0, 0.2666, 0.0, 0.2426, 0.0, 0.0, 0.0, 0.0, 0.0, 0.2613, 0.0, 0.2666, 0.0, 0.0, 0.0, 0.0, 0.0, 0.3039, 0.0, 0.3372, 0.0, 0.0, 0.0, 0.0, 0.0, 0.447, 0.0, 0.7614, 0.0, 0.0, 0.0, 0.0, 0.0, 0.3691, 0.0, 0.447, 0.0, 0.0, 0.0, 0.0, 0.0, 0.3372, 0.0, 0.3691, 0.125, 0.1812, 0.125, 0.0, 0.0, 0.0, 0.0, 0.2294, 0.125, 0.1812, 0.0, 0.2294, 0.0, 0.7575, 0.125, 0.7614, 0.125, 0.7614, 0.0, 0.7575, 0.001721, 0.7589, 0.0, 0.7614, 0.0, 0.7614, 0.0, 0.7614, 0.0, 0.7614, 0.0, 0.71, 0.0, 0.6941, 0.0, 0.6519, 0.0, 0.6797, 0.0, 0.7614, 0.0, 0.7614, 0.0, 0.7614, 0.0, 0.7614, 0.0, 0.6797, 0.0, 0.7106, 0.0, 0.7691, 0.0, 0.7614, 0.0, 0.7614, 0.0, 0.7614, 0.0, 0.7614, 0.0, 0.7614, 0.0, 0.7614, 0.0, 0.7614, 0.0, 0.7614, 0.0, 0.7614, 0.0, 0.7614, 0.0, 0.7614, 0.0, 0.7614, 0.0, 0.7614, 0.0, 0.7614, 0.0, 0.7614, 0.0, 0.7614, 0.0, 0.7614, 0.0, 0.6457, 0.0, 0.6309, 0.0, 0.6851, 0.0, 0.6933, 0.0, 0.7614, 0.0, 0.7614, 0.0, 0.7614, 0.0, 0.7614, 0.0, 0.7614, 0.0, 0.7614, 0.0, 0.7614, 0.0, 0.7614, 0.0, 0.6849, 0.0, 0.6781, 0.0, 0.6187, 0.0, 0.6309, 0.0, 0.693, 0.0, 0.6849, 0.0, 0.6309, 0.0, 0.6457, 0.0, 0.6939, 0.0, 0.7038, 0.0, 0.665, 0.0, 0.6498, 0.0, 0.6577, 0.0, 0.7614, 0.0, 0.7614, 0.0, 0.5831, 0.0, 0.6941, 0.0, 0.6939, 0.0, 0.6498, 0.0, 0.6519, 0.0, 0.6725, 0.0, 0.6577, 0.0, 0.5831, 0.0, 0.6087, 0.0, 0.7038, 0.0, 0.693, 0.0, 0.6457, 0.0, 0.665, 0.25, 0.9625, 0.125, 0.9591, 0.125, 0.8852, 0.25, 0.8968, 0.0, 0.6781, 0.0, 0.6725, 0.0, 0.6087, 0.0, 0.6187, 0.0, 0.8432, 0.0, 0.8587, 0.0, 0.8503, 0.0, 0.8432, 0.0, -1.272, 0.0, 3.167, 0.0, 6.317, 0.0, -4.345, 0.375, 0.9633, 0.25, 0.9625, 0.25, 0.8968, 0.375, 0.9017, 0.0, 0.9544, 0.0, 0.9508, 0.0, 0.8587, 0.0, 0.8692, 0.125, 0.9591, -0.05032, 1.048, -0.1184, 1.114, 0.125, 0.8852, 0.0, 0.9411, 0.0, 0.951, 0.0, 0.8603, 0.0, 0.8449, 0.0, 0.9544, 0.0, 0.9572, 0.0, 0.8774, 0.0, 0.8696, 0.0, 0.9572, 0.0, 0.9544, 0.0, 0.8692, 0.0, 0.8774, 0.0, 0.9508, 0.0, 0.9463, 0.0, 0.8503, 0.0, 0.8587, 0.0, 0.951, 0.0, 0.9544, 0.0, 0.8696, 0.0, 0.8603, 0.5, 0.9654, 0.375, 0.9633, 0.375, 0.9017, 0.5, 0.9102, 0.0, 0.8433, 0.05951, 0.9476, 0.125, 0.9496, 0.125, 0.8432, 0.05945, 1.0, 0.0, 3.615, 0.0, 1.0, 0.4248, 1.0, 0.375, 0.9584, 0.3313, 1.0, 0.2937, 1.0, 0.25, 0.9553, 0.2067, 1.0, 0.06555, 1.0, 0.1683, 1.0, 0.125, 0.9496, 0.0, 1.0, 0.0, 0.9236, 0.0, 0.9386, 0.0, 1.0, 0.0, 0.9363, 0.0, 1.0, 0.0, 1.0, 0.0, 0.9402, 0.0, 1.0, 0.0, 1.0, 0.0, 0.9362, 0.0, 1.0, 0.0, 1.0, 0.0, 1.0, 0.0, 0.931, 0.0, 1.0, 0.0, 1.0, 0.0, 0.9318, 0.0, 1.0, 0.0, 1.0, 0.0, 1.073, 0.0, 0.9047, 0.0, 0.8432, 0.0, 0.785, 0.0, 0.8606, 0.0, 0.8023, 0.0, 0.744, 0.0, 0.785, 0.0, 0.8432, 0.0, 0.8432, 0.0, 0.8606, 0.0, 0.744, 0.0, 0.8023, 0.0, 0.8197, 0.0, 0.7106, 0.0, 0.7614, 0.0, 0.7614, 0.0, 0.6851, 0.0, 0.7614, 0.0, 0.7614, 0.0, 0.6946, 0.0, 0.7614, 0.0, 0.7614, 0.0, 0.6944, 0.0, 0.7614, 0.0, 0.7614, 0.0, 0.7041, 0.0, 0.7614, 0.0, 0.7614, 0.0, 0.7614, 0.0, 0.6933, 0.0, 0.7614, 0.0, 0.6783, 0.0, 0.7614, 0.0, 0.7614, 0.0, 0.6727, 0.0, 0.7614, 0.0, 0.7614, 0.0, 0.7614, 0.0, 0.658, 0.0, 0.7614, 0.0, 0.7614, 0.0, 0.7614, 0.0, 0.7614, 0.0, 0.7614, 0.0, 0.6849, 0.0, 0.7614, 0.0, 0.693, 0.0, 0.7614, 0.0, 0.7614, 0.0, 0.7614, 0.0, 0.6941, 0.0, 0.7614, 0.0, 0.7614, 0.0, 0.6939, 0.0, 0.7614, 0.0, 0.7614, 0.0, 0.7038, 0.0, 0.7614, 0.0, 0.6577, 0.0, 0.7614, 0.0, 0.7614, 0.0, 0.7614, 0.0, 0.6781, 0.0, 0.7614, 0.0, 0.7614, 0.0, 0.6725, 0.06555, 1.0, 0.125, 0.9591, 0.1683, 1.0, 0.0, 1.0, 0.0, 1.0, 0.0, 1.0, 0.4248, 1.0, 0.3313, 1.0, 0.375, 0.9633, 0.2937, 1.0, 0.2067, 1.0, 0.25, 0.9625, 0.0, 1.0, 0.0, 0.9508, 0.0, 1.0, 0.0, 1.0, 0.0, 0.9386, 0.0, 0.9463, 0.0, 1.0, 0.0, 0.951, 0.0, 1.0, 0.0, 1.0, 0.0, 1.0, 0.0, 0.9544, 0.0, 1.0, 0.0, 1.0, 0.0, 0.9572, 0.0, 1.0, 0.0, 1.0, 0.0, 0.9544, 0.0, 1.0, 0.0, 1.0, 0.0, 1.0, 0.125, 0.9496, 0.05951, 0.9476, 0.05945, 1.0, 0.06555, 1.0, 0.5, 0.9634, 0.375, 0.9584, 0.4248, 1.0, 0.4502, 1.0, 0.375, 0.9584, 0.25, 0.9553, 0.2937, 1.0, 0.3313, 1.0, 0.25, 0.9553, 0.125, 0.9496, 0.1683, 1.0, 0.2067, 1.0, 0.0, 0.931, 0.0, 0.9236, 0.0, 1.0, 0.0, 1.0, 0.0, 0.9318, 0.0, 0.9363, 0.0, 1.0, 0.0, 1.0, 0.0, 0.9363, 0.0, 0.9402, 0.0, 1.0, 0.0, 1.0, 0.0, 0.9402, 0.0, 0.9362, 0.0, 1.0, 0.0, 1.0, 0.0, 0.9362, 0.0, 0.931, 0.0, 1.0, 0.0, 1.0, 0.0, 1.073, 0.0, 0.9318, 0.0, 1.0, 0.0, 1.0, 0.0, 3.615, 0.0, -1.609, 0.0, 1.0, 0.0, 1.0, 0.0, 0.9236, 0.0, 0.8432, 0.0, 0.9047, 0.0, 0.9386, 0.0, 0.8432, 0.0, 0.8023, 0.0, 0.8606, 0.0, 0.785, 0.0, 0.785, 0.0, 0.8606, 0.0, 0.8023, 0.0, 0.8432, 0.0, 0.744, 0.0, 0.744, 0.0, 0.8606, 0.0, 0.8606, 0.0, 0.8432, 0.0, 0.9047, 0.0, 0.785, 0.0, 0.785, 0.0, 0.8197, 0.0, 0.8363, 0.0, 0.7691, 0.0, 0.7106, 0.0, 0.8363, 0.0, 0.8197, 0.0, 0.7614, 0.0, 0.7686, 0.0, 0.7614, 0.0, 0.7614, 0.0, 0.6933, 0.0, 0.6851, 0.0, 0.7614, 0.0, 0.7614, 0.0, 0.7106, 0.0, 0.6946, 0.0, 0.7614, 0.0, 0.7614, 0.0, 0.6946, 0.0, 0.6944, 0.0, 0.7614, 0.0, 0.7614, 0.0, 0.6944, 0.0, 0.7041, 0.0, 0.7614, 0.0, 0.7614, 0.0, 0.7041, 0.0, 0.6933, 0.0, 0.7614, 0.0, 0.7614, 0.0, 0.658, 0.0, 0.7614, 0.0, 0.7614, 0.0, 0.7614, 0.0, 0.6851, 0.0, 0.6783, 0.0, 0.7614, 0.0, 0.7614, 0.0, 0.6783, 0.0, 0.6727, 0.0, 0.7614, 0.0, 0.7614, 0.0, 0.6727, 0.0, 0.658, 0.0, 0.7614, 0.0, 0.7614, 0.0, 0.6849, 0.0, 0.693, 0.0, 0.7614, 0.0, 0.7614, 0.0, 0.6941, 0.0, 0.71, 0.0, 0.7614, 0.0, 0.7614, 0.0, 0.6939, 0.0, 0.6941, 0.0, 0.7614, 0.0, 0.7614, 0.0, 0.7038, 0.0, 0.6939, 0.0, 0.7614, 0.0, 0.7614, 0.0, 0.693, 0.0, 0.7038, 0.0, 0.7614, 0.0, 0.7614, 0.0, 0.7614, 0.0, 0.6577, 0.0, 0.7614, 0.0, 0.7614, 0.0, 0.6781, 0.0, 0.6849, 0.0, 0.7614, 0.0, 0.7614, 0.0, 0.6725, 0.0, 0.6781, 0.0, 0.7614, 0.0, 0.7614, 0.0, 0.6577, 0.0, 0.6725, 0.0, 0.8023, 0.0, 0.7691, 0.0, 0.8363, 0.0, 0.744, 0.0, 0.7614, 0.0, 0.7614, 0.0, 0.8197, 0.0, 0.8197, 0.0, 0.7686, 0.0, 0.8023, 0.0, 0.744, 0.0, 0.8363, 0.0, 0.7614, 0.0, 0.7614, 0.0, 0.7614, 0.0, 0.7614, 0.0, 0.7614, 0.0, 0.7614, 0.0, 0.7614, 0.0, 0.7614, 0.0, 0.7614, 0.0, 0.7614, 0.0, 0.7614, 0.0, 0.7614, 0.0, 0.7614, 0.0, 0.7614, 0.0, 0.7614, 0.0, 0.7614, 0.0, 0.7614, 0.0, 0.7614, 0.0, 0.7614, 0.0, 0.7614, 0.0, 0.7614, 0.0, 0.7614, 0.0, 0.7614, 0.0, 0.7614, 0.0, 0.7614, 0.0, 0.7614, 0.0, 0.7614, 0.0, 0.7614, 0.0, 0.7614, 0.0, 0.7614, 0.0, 0.7614, 0.0, 0.7614, 0.0, 0.7614, 0.0, 0.7614, 0.0, 0.7614, 0.0, 0.7614, 0.06555, 1.0, 0.05945, 1.0, -0.05032, 1.048, 0.125, 0.9591, 0.4502, 1.0, 0.4248, 1.0, 0.375, 0.9633, 0.5, 0.9654, 0.3313, 1.0, 0.2937, 1.0, 0.25, 0.9625, 0.375, 0.9633, 0.2067, 1.0, 0.1683, 1.0, 0.125, 0.9591, 0.25, 0.9625, 0.0, 1.0, 0.0, 1.0, 0.0, 0.9463, 0.0, 0.9508, 0.0, 0.9386, 0.0, 0.8432, 0.0, 0.8503, 0.0, 0.9463, 0.0, 1.0, 0.0, 1.0, 0.0, 0.9544, 0.0, 0.951, 0.0, 1.0, 0.0, 1.0, 0.0, 0.9572, 0.0, 0.9544, 0.0, 1.0, 0.0, 1.0, 0.0, 0.9544, 0.0, 0.9572, 0.0, 1.0, 0.0, 1.0, 0.0, 0.9508, 0.0, 0.9544, 0.0, 1.0, 0.0, 1.0, 0.0, 0.951, 0.0, 0.9411, 0.0, 1.0, 0.0, 1.0, 0.0, 3.167, 0.0, -1.272, 0.1683, 1.0, 0.1683, 1.0, 0.06555, 1.0, 0.06555, 1.0, 0.0, 1.0, 0.0, 1.0, 0.05945, 1.0, 0.05945, 1.0, 0.2937, 1.0, 0.2937, 1.0, 0.2067, 1.0, 0.2067, 1.0, 0.0, 1.0, 0.0, 1.0, 0.0, 1.0, 0.0, 1.0, 0.4502, 1.0, 0.4502, 1.0, 0.5, 0.9654, 0.5, 0.9634, 0.3313, 1.0, 0.3313, 1.0, 0.4248, 1.0, 0.4248, 1.0, 0.0, 1.0, 0.0, 1.0, 0.0, 1.0, 0.0, 1.0, 0.0, 0.9386, 0.0, 0.9386, 0.0, 1.0, 0.0, 1.0, 0.0, 0.8432, 0.0, 0.8432, 0.0, 0.8432, 0.0, 0.8503, 0.0, 1.0, 0.0, 1.0, 0.0, 1.0, 0.0, 1.0, 0.0, 1.0, 0.0, 1.0, 0.0, 1.0, 0.0, 1.0, 0.0, 1.0, 0.0, 1.0, 0.0, 1.0, 0.0, 1.0, 0.0, 1.0, 0.0, 1.0, 0.0, 1.0, 0.0, 1.0, 0.06555, 1.0, 0.05945, 1.0, 0.05945, 1.0, 0.06555, 1.0])
me_plane.materials.append(mat_material_001)
me_plane.update()
me_cube_002 = bpy.data.meshes.new('Cube.002')
me_cube_002.from_pydata([(-1.0, 1.0, -1.0), (1.0, 1.0, -1.0), (-1.0, -0.4473, -1.0), (-0.006885, -1.0, 0.4473), (-0.04387, -0.6505, 0.8438), (-0.07965, -0.6189, 0.8912), (-0.1037, -0.5716, 0.9228), (-0.1501, 0.2688, 0.9855), (-0.5907, 1.0, 0.4473), (-0.4442, 0.6588, 0.9579), (-0.4792, 0.8381, 0.8381), (-0.5306, 0.9579, 0.6588), (1.0, -0.4473, -1.0), (0.006885, -1.0, 0.4473), (0.04387, -0.6505, 0.8438), (0.07965, -0.6189, 0.8912), (0.1037, -0.5716, 0.9228), (0.5907, 1.0, 0.4473), (0.1501, 0.2688, 0.9855), (0.5306, 0.9579, 0.6588), (0.4792, 0.8381, 0.8381), (0.4442, 0.6588, 0.9579), (-0.1943, -1.0, -0.2018), (-0.4421, -0.9579, -0.2973), (-0.6522, -0.8381, -0.3782), (-0.7928, -0.6588, -0.4322), (-0.8425, -0.4473, -0.4512), (0.1943, -1.0, -0.2018), (0.4421, -0.9579, -0.2973), (0.6522, -0.8381, -0.3782), (0.7928, -0.6588, -0.4322), (0.8425, -0.4473, -0.4512), (-0.1037, -0.5716, 0.9228), (-0.1501, 0.2688, 0.9855), (-0.8424, -0.4473, -0.4512), (-0.1071, -0.5322, 0.927), (-0.1103, -0.4629, 0.9306), (-0.03921, -0.01724, 0.9621), (0.1501, 0.2688, 0.9855), (0.1037, -0.5716, 0.9228), (0.8424, -0.4473, -0.4512), (0.03921, -0.01724, 0.9621), (0.1103, -0.4629, 0.9306), (0.1071, -0.5322, 0.927)], [], [(27, 13, 3, 22), (2, 26, 34, 33, 7, 9, 10, 11, 8, 0), (25, 6, 32, 34, 26), (0, 8, 17, 1), (22, 3, 4, 23), (23, 4, 5, 24), (24, 5, 6, 25), (16, 30, 31, 40, 39), (7, 18, 21, 9), (9, 21, 20, 10), (10, 20, 19, 11), (11, 19, 17, 8), (18, 7, 33, 38), (16, 6, 5, 15), (15, 5, 4, 14), (14, 4, 3, 13), (0, 1, 12, 2), (1, 17, 19, 20, 21, 18, 38, 40, 31, 12), (15, 29, 30, 16), (14, 28, 29, 15), (13, 27, 28, 14), (32, 35, 34), (35, 36, 34), (36, 37, 34), (37, 33, 34), (38, 41, 40), (41, 42, 40), (42, 43, 40), (43, 39, 40), (38, 33, 37, 41), (41, 37, 36, 42), (42, 36, 35, 43), (43, 35, 32, 39), (39, 32, 6, 16)])
_uv = me_cube_002.uv_layers.new(name='UVMap')
_uv.uv.foreach_set('vector', [0.4748, 0.8464, 0.5559, 0.8734, 0.5559, 0.8766, 0.4748, 0.9036, 0.375, 0.06908, 0.4436, 0.06908, 0.4436, 0.06908, 0.625, 0.1809, 0.625, 0.1809, 0.6197, 0.2074, 0.6048, 0.2298, 0.5824, 0.2447, 0.5559, 0.25, 0.375, 0.25, 0.4474, 0.04263, 0.6212, 0.04263, 0.6212, 0.04263, 0.4436, 0.06908, 0.4436, 0.06908, 0.375, 0.25, 0.5559, 0.25, 0.5559, 0.5, 0.375, 0.5, 0.4748, 0.9036, 0.5559, 0.8766, 0.5824, 0.9175, 0.4628, 0.9406, 0.4628, 0.9406, 0.5824, 0.9175, 0.6103, 1.0, 0.4583, 1.0, 0.4583, 0.0, 0.6103, 0.0, 0.6212, 0.04263, 0.4474, 0.04263, 0.6212, 0.7074, 0.4474, 0.7074, 0.4436, 0.6809, 0.4436, 0.6809, 0.6212, 0.7074, 0.875, 0.5691, 0.625, 0.5691, 0.6216, 0.5426, 0.8784, 0.5426, 0.8784, 0.5426, 0.6216, 0.5426, 0.625, 0.5, 0.875, 0.5, 0.625, 0.25, 0.625, 0.5, 0.5824, 0.4999, 0.5824, 0.2501, 0.5824, 0.2501, 0.5824, 0.4999, 0.5559, 0.5, 0.5559, 0.25, 0.625, 0.5691, 0.875, 0.5691, 0.875, 0.5691, 0.625, 0.5691, 0.6343, 0.7074, 0.8657, 0.7074, 0.8393, 0.75, 0.6607, 0.75, 0.625, 0.7857, 0.625, 0.9643, 0.5824, 0.9175, 0.5824, 0.8325, 0.5824, 0.8325, 0.5824, 0.9175, 0.5559, 0.8766, 0.5559, 0.8734, 0.125, 0.5, 0.375, 0.5, 0.375, 0.6809, 0.125, 0.6809, 0.375, 0.5, 0.5559, 0.5, 0.5824, 0.5053, 0.6048, 0.5202, 0.6197, 0.5426, 0.625, 0.5691, 0.625, 0.5691, 0.4436, 0.6809, 0.4436, 0.6809, 0.375, 0.6809, 0.6103, 0.75, 0.4583, 0.75, 0.4474, 0.7074, 0.6212, 0.7074, 0.5824, 0.8325, 0.4628, 0.8094, 0.4583, 0.75, 0.6103, 0.75, 0.5559, 0.8734, 0.4748, 0.8464, 0.4628, 0.8094, 0.5824, 0.8325, 0.6212, 0.06908, 0.6226, 0.06127, 0.4436, 0.06908, 0.6226, 0.06127, 0.625, 0.09409, 0.4436, 0.06908, 0.625, 0.09409, 0.625, 0.1361, 0.4436, 0.06908, 0.625, 0.1361, 0.625, 0.1809, 0.4436, 0.06908, 0.625, 0.5691, 0.6247, 0.6139, 0.4436, 0.6809, 0.6247, 0.6139, 0.625, 0.6559, 0.4436, 0.6809, 0.625, 0.6559, 0.6227, 0.6809, 0.4436, 0.6809, 0.6227, 0.6809, 0.6212, 0.6809, 0.4436, 0.6809, 0.625, 0.5691, 0.875, 0.5691, 0.8743, 0.6139, 0.6257, 0.6139, 0.6257, 0.6139, 0.8743, 0.6139, 0.8726, 0.6809, 0.6274, 0.6809, 0.6274, 0.6809, 0.8726, 0.6809, 0.8693, 0.689, 0.6307, 0.689, 0.6307, 0.689, 0.8693, 0.689, 0.8657, 0.7074, 0.6343, 0.7074, 0.6343, 0.7074, 0.8657, 0.7074, 0.8657, 0.7074, 0.6343, 0.7074])
me_cube_002.materials.append(mat_material_005)
me_cube_002.update()
me_cube_003 = bpy.data.meshes.new('Cube.003')
me_cube_003.from_pydata([(-0.2652, -1.0, -0.4473), (-1.0, -0.4473, -1.0), (-0.5464, -0.9579, -0.6588), (-0.7848, -0.8381, -0.8381), (-0.9441, -0.6588, -0.9579), (0.2652, -1.0, -0.4473), (1.0, -0.4473, -1.0), (0.5464, -0.9579, -0.6588), (0.7848, -0.8381, -0.8381), (0.9441, -0.6588, -0.9579), (-0.1943, -1.0, -0.2018), (-0.4421, -0.9579, -0.2973), (-0.6522, -0.8381, -0.3782), (-0.7928, -0.6588, -0.4322), (-0.8425, -0.4473, -0.4512), (0.1943, -1.0, -0.2018), (0.4421, -0.9579, -0.2973), (0.6522, -0.8381, -0.3782), (0.7928, -0.6588, -0.4322), (0.8425, -0.4473, -0.4512)], [], [(15, 5, 7, 16), (16, 7, 8, 17), (17, 8, 9, 18), (18, 9, 6, 19), (1, 6, 9, 4), (4, 9, 8, 3), (3, 8, 7, 2), (2, 7, 5, 0), (4, 13, 14, 1), (3, 12, 13, 4), (2, 11, 12, 3), (0, 10, 11, 2), (5, 15, 10, 0)])
_uv = me_cube_003.uv_layers.new(name='UVMap')
_uv.uv.foreach_set('vector', [0.4748, 0.8464, 0.4441, 0.8362, 0.4176, 0.8007, 0.4628, 0.8094, 0.4628, 0.8094, 0.4176, 0.8007, 0.4008, 0.75, 0.4583, 0.75, 0.4583, 0.75, 0.4008, 0.75, 0.3817, 0.7074, 0.4474, 0.7074, 0.4474, 0.7074, 0.3817, 0.7074, 0.375, 0.6809, 0.4436, 0.6809, 0.125, 0.6809, 0.375, 0.6809, 0.368, 0.7074, 0.132, 0.7074, 0.132, 0.7074, 0.368, 0.7074, 0.3481, 0.75, 0.1519, 0.75, 0.375, 0.9731, 0.375, 0.7769, 0.4176, 0.8007, 0.4176, 0.9493, 0.4176, 0.9493, 0.4176, 0.8007, 0.4441, 0.8362, 0.4441, 0.9138, 0.3817, 0.04263, 0.4474, 0.04263, 0.4436, 0.06908, 0.375, 0.06908, 0.4008, 0.0, 0.4583, 0.0, 0.4474, 0.04263, 0.3817, 0.04263, 0.4176, 0.9493, 0.4628, 0.9406, 0.4583, 1.0, 0.4008, 1.0, 0.4441, 0.9138, 0.4748, 0.9036, 0.4628, 0.9406, 0.4176, 0.9493, 0.4441, 0.8362, 0.4748, 0.8464, 0.4748, 0.9036, 0.4441, 0.9138])
me_cube_003.materials.append(mat_material_004)
me_cube_003.update()

# ---- objects
ob_empty = bpy.data.objects.new('Empty', None)
ob_plane = bpy.data.objects.new('Plane', me_plane)
ob_cube = bpy.data.objects.new('Cube', me_cube_002)
ob_cube_001 = bpy.data.objects.new('Cube.001', me_cube_003)

# ---- transforms, parenting, visibility, modifiers, constraints
ob_empty.location = (0.03266, 3.291e-09, -0.0245)
ob_empty.rotation_euler = (1.571, -0.0, -0.0)
ob_empty.scale = (1.993, 1.993, 1.993)
ob_empty.empty_display_type = 'IMAGE'
ob_empty.empty_display_size = 5.0
ob_plane.location = (0.0, 0.0, 1.143)
ob_plane.rotation_euler = (-1.571, -2.22e-16, 2.22e-16)
ob_plane.scale = (1.0, 2.402, 1.0)
_m = ob_plane.modifiers.new('Mirror', 'MIRROR')
ob_cube.location = (0.0, 0.1845, 2.713)
ob_cube.scale = (0.7415, 0.3481, 0.7415)
ob_cube_001.location = (0.0, 0.1845, 2.713)
ob_cube_001.scale = (0.7415, 0.3481, 0.7415)

# ---- collection membership
col_collection.objects.link(ob_empty)
col_collection.objects.link(ob_plane)
col_collection.objects.link(ob_cube)
col_collection.objects.link(ob_cube_001)

# ---- scene / render settings (as saved in the file)
scene.frame_start = 1; scene.frame_end = 250; scene.frame_set(1)
scene.render.engine = 'BLENDER_EEVEE_NEXT'
scene.cycles.sampling_pattern = 'TABULATED_SOBOL'
scene.cycles.use_light_tree = False
scene.view_settings.view_transform = 'Filmic'
bpy.context.view_layer.update()

# ---- added for rendering (the .blend has no active camera and no usable light): camera, sun
cam_auto = bpy.data.cameras.new('AutoCamera')
cam_auto.lens = 50.0
cam_auto.sensor_width = 36.0
cam_auto.clip_end = 1000.0
ob_auto_camera = bpy.data.objects.new('AutoCamera', cam_auto)
scene.collection.objects.link(ob_auto_camera)
ob_auto_camera.location = (9.28414, -10.7581, 8.43639)
ob_auto_camera.rotation_euler = (1.09748, -7.21219e-08, 0.694738)
scene.camera = ob_auto_camera
light_auto_sun = bpy.data.lights.new('AutoSun', 'SUN')
light_auto_sun.energy = 3.0
light_auto_sun.angle = 0.0523599
ob_auto_sun = bpy.data.objects.new('AutoSun', light_auto_sun)
scene.collection.objects.link(ob_auto_sun)
ob_auto_sun.rotation_euler = (0.872665, 0.174533, 0.523599)
bpy.context.view_layer.update()
